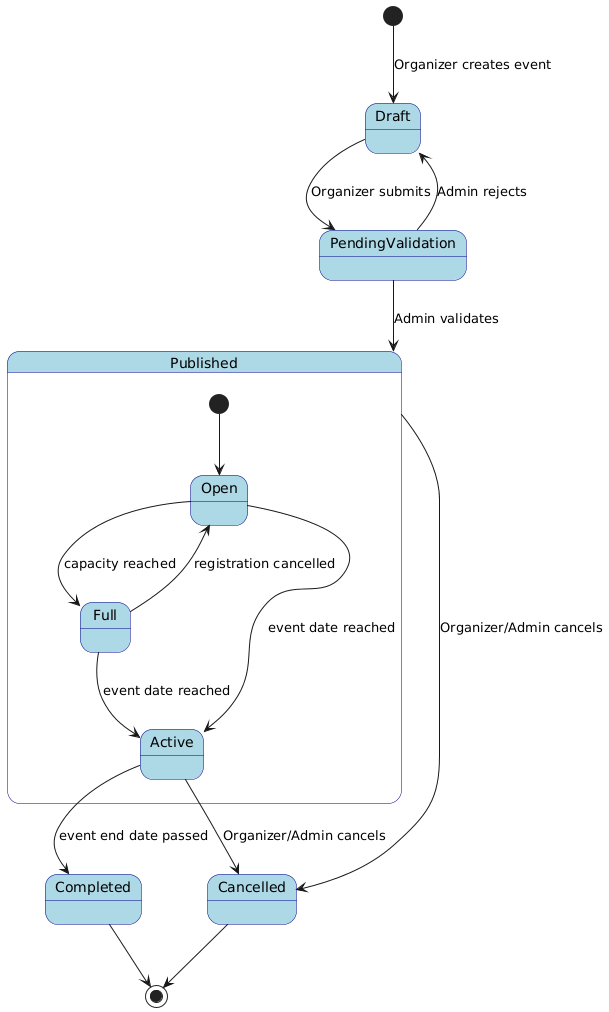

The diagram above was rendered by PlantUML. Its source (embedded in the PNG):
@startuml
skinparam state {
    BackgroundColor LightBlue
    BorderColor DarkBlue
}

[*] --> Draft : Organizer creates event

Draft --> PendingValidation : Organizer submits

PendingValidation --> Published : Admin validates
PendingValidation --> Draft : Admin rejects

Published --> Cancelled : Organizer/Admin cancels

state Published {
    [*] --> Open
    Open --> Full : capacity reached
    Full --> Open : registration cancelled
    Open --> Active : event date reached
    Full --> Active : event date reached
}

Active --> Completed : event end date passed
Active --> Cancelled : Organizer/Admin cancels

Completed --> [*]
Cancelled --> [*]
@enduml